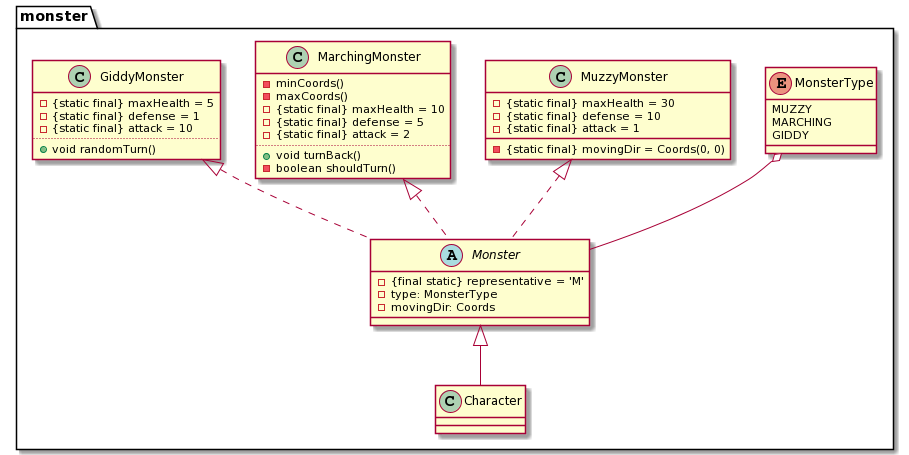

The diagram above was rendered by PlantUML. Its source (embedded in the PNG):
@startuml
package monster <<Folder>> {
			Monster <|-- Character
			MonsterType o-- Monster
			MuzzyMonster <|.. Monster
			MarchingMonster <|.. Monster
			GiddyMonster <|.. Monster

abstract class Monster {
	- {final static} representative = 'M'
	- type: MonsterType
	- movingDir: Coords
}

enum MonsterType {
	MUZZY
	MARCHING
	GIDDY
}

class MuzzyMonster {
	- {static final} movingDir = Coords(0, 0)
	- {static final} maxHealth = 30
	- {static final} defense = 10
	- {static final} attack = 1
}

class MarchingMonster {
	- minCoords()
	- maxCoords()
	- {static final} maxHealth = 10
	- {static final} defense = 5
	- {static final} attack = 2
	..
	+ void turnBack()
	- boolean shouldTurn()
}

class GiddyMonster {
	- {static final} maxHealth = 5
	- {static final} defense = 1
	- {static final} attack = 10
	..
	+ void randomTurn()
}
@enduml